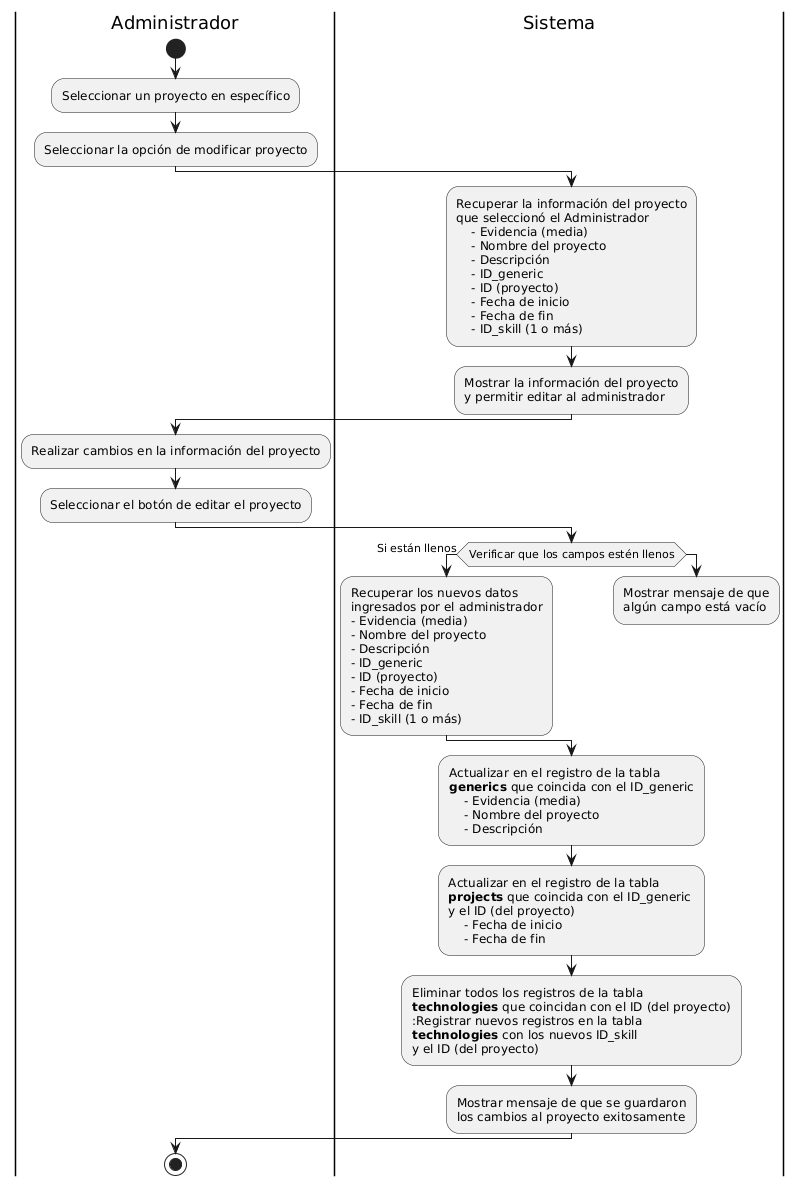

The diagram above was rendered by PlantUML. Its source (embedded in the PNG):
@startuml
|Administrador|
start
:Seleccionar un proyecto en específico;
:Seleccionar la opción de modificar proyecto;

|Sistema|
:Recuperar la información del proyecto 
que seleccionó el Administrador
    - Evidencia (media)
    - Nombre del proyecto
    - Descripción
    - ID_generic
    - ID (proyecto)
    - Fecha de inicio
    - Fecha de fin
    - ID_skill (1 o más);

:Mostrar la información del proyecto 
y permitir editar al administrador;

|Administrador|
:Realizar cambios en la información del proyecto;
:Seleccionar el botón de editar el proyecto;

|Sistema|
if (Verificar que los campos estén llenos) then (Si están llenos)
    :Recuperar los nuevos datos 
    ingresados por el administrador
    - Evidencia (media)
    - Nombre del proyecto
    - Descripción
    - ID_generic
    - ID (proyecto)
    - Fecha de inicio
    - Fecha de fin
    - ID_skill (1 o más);
else 
    :Mostrar mensaje de que 
    algún campo está vacío;
    detach
endif

:Actualizar en el registro de la tabla 
**generics** que coincida con el ID_generic
    - Evidencia (media)
    - Nombre del proyecto
    - Descripción;
:Actualizar en el registro de la tabla 
**projects** que coincida con el ID_generic 
y el ID (del proyecto)
    - Fecha de inicio
    - Fecha de fin;
:Eliminar todos los registros de la tabla 
**technologies** que coincidan con el ID (del proyecto)
:Registrar nuevos registros en la tabla 
**technologies** con los nuevos ID_skill 
y el ID (del proyecto);
:Mostrar mensaje de que se guardaron
los cambios al proyecto exitosamente;

|Administrador|
stop
@enduml